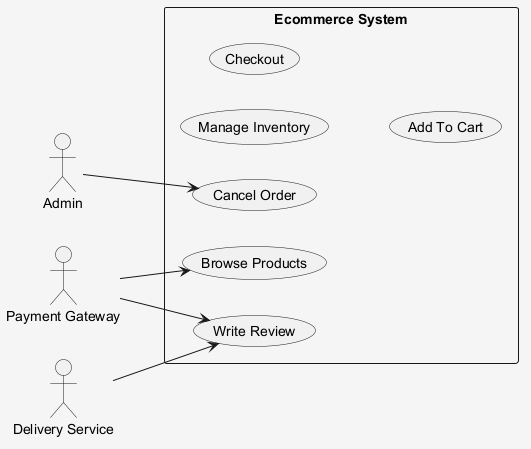

The diagram above was rendered by PlantUML. Its source (embedded in the PNG):
@startuml
skinparam shadowing false
skinparam backgroundColor #F5F5F5
left to right direction
actor "Admin" as Admin
actor "Payment Gateway" as PaymentGateway
actor "Delivery Service" as DeliveryService
rectangle "Ecommerce System" {
  usecase "Browse Products" as UC_BrowseProducts
  usecase "Cancel Order" as UC_CancelOrder
  usecase "Write Review" as UC_WriteReview
  usecase "Manage Inventory" as UC_ManageInventory
  usecase "Checkout" as UC_Checkout
  usecase "Add To Cart" as UC_AddToCart
}
Admin --> UC_CancelOrder
PaymentGateway --> UC_BrowseProducts
PaymentGateway --> UC_WriteReview
DeliveryService --> UC_WriteReview
@enduml